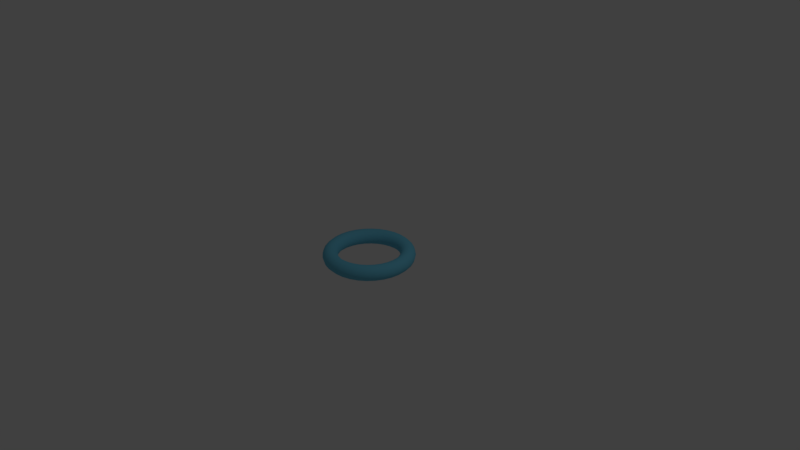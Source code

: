 # Source: Target.blend  (saved by Blender 2.79.0; exported with 4.5.12 LTS)
import bpy
from mathutils import Matrix  # noqa: F401  (used for matrix-valued properties, if any)

bpy.ops.wm.read_factory_settings(use_empty=True)
scene = bpy.context.scene
scene.name = 'Scene'

# ---- collections
col_collection_1 = bpy.data.collections.new('Collection 1'); scene.collection.children.link(col_collection_1)

# ---- materials (node trees are filled in below, after node groups)
mat_target = bpy.data.materials.new('Target')
mat_target.alpha_threshold = 0.0
mat_target.use_transparent_shadow = False
mat_target.diffuse_color = (0.1532, 0.5517, 0.7529, 1.0)
mat_target.specular_color = (0.5351, 0.1353, 1.0)
mat_target.roughness = 0.5

# ---- material node trees

# ---- world
world_world = bpy.data.worlds.new('World'); scene.world = world_world
world_world.color = (0.05088, 0.05088, 0.05088)
world_world.use_sun_shadow = False
world_world.sun_shadow_jitter_overblur = 0.0
world_world.cycles.sampling_method = 'MANUAL'

# ---- cameras
cam_camera = bpy.data.cameras.new('Camera')
cam_camera.clip_end = 100.0
cam_camera.lens = 35.0
cam_camera.sensor_width = 32.0
cam_camera.sensor_height = 18.0
cam_camera.ortho_scale = 7.314
cam_camera.dof.focus_distance = 0.0
cam_camera.dof.aperture_fstop = 128.0

# ---- lights
light_lamp = bpy.data.lights.new('Lamp', 'POINT')
light_lamp.transmission_factor = 0.0
light_lamp.cutoff_distance = 30.0
light_lamp.energy = 100.0
light_lamp.shadow_buffer_clip_start = 1.001
light_lamp.shadow_soft_size = 0.1
light_lamp.shadow_maximum_resolution = 0.006
light_lamp.use_absolute_resolution = True

# ---- meshes
me_torus = bpy.data.meshes.new('Torus')
me_torus.from_pydata([(0.6, 0.0, 0.0), (0.5866, 0.0, 0.05), (0.55, 0.0, 0.0866), (0.5, 0.0, 0.1), (0.45, 0.0, 0.0866), (0.4134, 0.0, 0.05), (0.4, 0.0, 1.225e-17), (0.4134, 0.0, -0.05), (0.45, 0.0, -0.0866), (0.5, 0.0, -0.1), (0.55, 0.0, -0.0866), (0.5866, 0.0, -0.05), (0.5885, 0.1171, 0.0), (0.5753, 0.1144, 0.05), (0.5394, 0.1073, 0.0866), (0.4904, 0.09755, 0.1), (0.4414, 0.08779, 0.0866), (0.4055, 0.08065, 0.05), (0.3923, 0.07804, 1.225e-17), (0.4055, 0.08065, -0.05), (0.4414, 0.08779, -0.0866), (0.4904, 0.09755, -0.1), (0.5394, 0.1073, -0.0866), (0.5753, 0.1144, -0.05), (0.5543, 0.2296, 0.0), (0.542, 0.2245, 0.05), (0.5081, 0.2105, 0.0866), (0.4619, 0.1913, 0.1), (0.4157, 0.1722, 0.0866), (0.3819, 0.1582, 0.05), (0.3696, 0.1531, 1.225e-17), (0.3819, 0.1582, -0.05), (0.4157, 0.1722, -0.0866), (0.4619, 0.1913, -0.1), (0.5081, 0.2105, -0.0866), (0.542, 0.2245, -0.05), (0.4989, 0.3333, 0.0), (0.4877, 0.3259, 0.05), (0.4573, 0.3056, 0.0866), (0.4157, 0.2778, 0.1), (0.3742, 0.25, 0.0866), (0.3437, 0.2297, 0.05), (0.3326, 0.2222, 1.225e-17), (0.3437, 0.2297, -0.05), (0.3742, 0.25, -0.0866), (0.4157, 0.2778, -0.1), (0.4573, 0.3056, -0.0866), (0.4877, 0.3259, -0.05), (0.4243, 0.4243, 0.0), (0.4148, 0.4148, 0.05), (0.3889, 0.3889, 0.0866), (0.3536, 0.3536, 0.1), (0.3182, 0.3182, 0.0866), (0.2923, 0.2923, 0.05), (0.2828, 0.2828, 1.225e-17), (0.2923, 0.2923, -0.05), (0.3182, 0.3182, -0.0866), (0.3536, 0.3536, -0.1), (0.3889, 0.3889, -0.0866), (0.4148, 0.4148, -0.05), (0.3333, 0.4989, 0.0), (0.3259, 0.4877, 0.05), (0.3056, 0.4573, 0.0866), (0.2778, 0.4157, 0.1), (0.25, 0.3742, 0.0866), (0.2297, 0.3437, 0.05), (0.2222, 0.3326, 1.225e-17), (0.2297, 0.3437, -0.05), (0.25, 0.3742, -0.0866), (0.2778, 0.4157, -0.1), (0.3056, 0.4573, -0.0866), (0.3259, 0.4877, -0.05), (0.2296, 0.5543, 0.0), (0.2245, 0.542, 0.05), (0.2105, 0.5081, 0.0866), (0.1913, 0.4619, 0.1), (0.1722, 0.4157, 0.0866), (0.1582, 0.3819, 0.05), (0.1531, 0.3696, 1.225e-17), (0.1582, 0.3819, -0.05), (0.1722, 0.4157, -0.0866), (0.1913, 0.4619, -0.1), (0.2105, 0.5081, -0.0866), (0.2245, 0.542, -0.05), (0.1171, 0.5885, 0.0), (0.1144, 0.5753, 0.05), (0.1073, 0.5394, 0.0866), (0.09755, 0.4904, 0.1), (0.08779, 0.4414, 0.0866), (0.08065, 0.4055, 0.05), (0.07804, 0.3923, 1.225e-17), (0.08065, 0.4055, -0.05), (0.08779, 0.4414, -0.0866), (0.09755, 0.4904, -0.1), (0.1073, 0.5394, -0.0866), (0.1144, 0.5753, -0.05), (4.53e-08, 0.6, 0.0), (4.429e-08, 0.5866, 0.05), (4.152e-08, 0.55, 0.0866), (3.775e-08, 0.5, 0.1), (3.397e-08, 0.45, 0.0866), (3.121e-08, 0.4134, 0.05), (3.02e-08, 0.4, 1.225e-17), (3.121e-08, 0.4134, -0.05), (3.397e-08, 0.45, -0.0866), (3.775e-08, 0.5, -0.1), (4.152e-08, 0.55, -0.0866), (4.429e-08, 0.5866, -0.05), (-0.1171, 0.5885, 0.0), (-0.1144, 0.5753, 0.05), (-0.1073, 0.5394, 0.0866), (-0.09755, 0.4904, 0.1), (-0.08779, 0.4414, 0.0866), (-0.08065, 0.4055, 0.05), (-0.07804, 0.3923, 1.225e-17), (-0.08065, 0.4055, -0.05), (-0.08779, 0.4414, -0.0866), (-0.09755, 0.4904, -0.1), (-0.1073, 0.5394, -0.0866), (-0.1144, 0.5753, -0.05), (-0.2296, 0.5543, 0.0), (-0.2245, 0.542, 0.05), (-0.2105, 0.5081, 0.0866), (-0.1913, 0.4619, 0.1), (-0.1722, 0.4157, 0.0866), (-0.1582, 0.3819, 0.05), (-0.1531, 0.3696, 1.225e-17), (-0.1582, 0.3819, -0.05), (-0.1722, 0.4157, -0.0866), (-0.1913, 0.4619, -0.1), (-0.2105, 0.5081, -0.0866), (-0.2245, 0.542, -0.05), (-0.3333, 0.4989, 0.0), (-0.3259, 0.4877, 0.05), (-0.3056, 0.4573, 0.0866), (-0.2778, 0.4157, 0.1), (-0.25, 0.3742, 0.0866), (-0.2297, 0.3437, 0.05), (-0.2222, 0.3326, 1.225e-17), (-0.2297, 0.3437, -0.05), (-0.25, 0.3742, -0.0866), (-0.2778, 0.4157, -0.1), (-0.3056, 0.4573, -0.0866), (-0.3259, 0.4877, -0.05), (-0.4243, 0.4243, 0.0), (-0.4148, 0.4148, 0.05), (-0.3889, 0.3889, 0.0866), (-0.3536, 0.3536, 0.1), (-0.3182, 0.3182, 0.0866), (-0.2923, 0.2923, 0.05), (-0.2828, 0.2828, 1.225e-17), (-0.2923, 0.2923, -0.05), (-0.3182, 0.3182, -0.0866), (-0.3536, 0.3536, -0.1), (-0.3889, 0.3889, -0.0866), (-0.4148, 0.4148, -0.05), (-0.4989, 0.3333, 0.0), (-0.4877, 0.3259, 0.05), (-0.4573, 0.3056, 0.0866), (-0.4157, 0.2778, 0.1), (-0.3742, 0.25, 0.0866), (-0.3437, 0.2297, 0.05), (-0.3326, 0.2222, 1.225e-17), (-0.3437, 0.2297, -0.05), (-0.3742, 0.25, -0.0866), (-0.4157, 0.2778, -0.1), (-0.4573, 0.3056, -0.0866), (-0.4877, 0.3259, -0.05), (-0.5543, 0.2296, 0.0), (-0.542, 0.2245, 0.05), (-0.5081, 0.2105, 0.0866), (-0.4619, 0.1913, 0.1), (-0.4157, 0.1722, 0.0866), (-0.3819, 0.1582, 0.05), (-0.3696, 0.1531, 1.225e-17), (-0.3819, 0.1582, -0.05), (-0.4157, 0.1722, -0.0866), (-0.4619, 0.1913, -0.1), (-0.5081, 0.2105, -0.0866), (-0.542, 0.2245, -0.05), (-0.5885, 0.1171, 0.0), (-0.5753, 0.1144, 0.05), (-0.5394, 0.1073, 0.0866), (-0.4904, 0.09755, 0.1), (-0.4414, 0.08779, 0.0866), (-0.4055, 0.08065, 0.05), (-0.3923, 0.07804, 1.225e-17), (-0.4055, 0.08065, -0.05), (-0.4414, 0.08779, -0.0866), (-0.4904, 0.09755, -0.1), (-0.5394, 0.1073, -0.0866), (-0.5753, 0.1144, -0.05), (-0.6, 5.245e-08, 0.0), (-0.5866, 5.128e-08, 0.05), (-0.55, 4.808e-08, 0.0866), (-0.5, 4.371e-08, 0.1), (-0.45, 3.934e-08, 0.0866), (-0.4134, 3.614e-08, 0.05), (-0.4, 3.497e-08, 1.225e-17), (-0.4134, 3.614e-08, -0.05), (-0.45, 3.934e-08, -0.0866), (-0.5, 4.371e-08, -0.1), (-0.55, 4.808e-08, -0.0866), (-0.5866, 5.128e-08, -0.05), (-0.5885, -0.1171, 0.0), (-0.5753, -0.1144, 0.05), (-0.5394, -0.1073, 0.0866), (-0.4904, -0.09755, 0.1), (-0.4414, -0.08779, 0.0866), (-0.4055, -0.08065, 0.05), (-0.3923, -0.07804, 1.225e-17), (-0.4055, -0.08065, -0.05), (-0.4414, -0.08779, -0.0866), (-0.4904, -0.09755, -0.1), (-0.5394, -0.1073, -0.0866), (-0.5753, -0.1144, -0.05), (-0.5543, -0.2296, 0.0), (-0.542, -0.2245, 0.05), (-0.5081, -0.2105, 0.0866), (-0.4619, -0.1913, 0.1), (-0.4157, -0.1722, 0.0866), (-0.3819, -0.1582, 0.05), (-0.3696, -0.1531, 1.225e-17), (-0.3819, -0.1582, -0.05), (-0.4157, -0.1722, -0.0866), (-0.4619, -0.1913, -0.1), (-0.5081, -0.2105, -0.0866), (-0.542, -0.2245, -0.05), (-0.4989, -0.3333, 0.0), (-0.4877, -0.3259, 0.05), (-0.4573, -0.3056, 0.0866), (-0.4157, -0.2778, 0.1), (-0.3742, -0.25, 0.0866), (-0.3437, -0.2297, 0.05), (-0.3326, -0.2222, 1.225e-17), (-0.3437, -0.2297, -0.05), (-0.3742, -0.25, -0.0866), (-0.4157, -0.2778, -0.1), (-0.4573, -0.3056, -0.0866), (-0.4877, -0.3259, -0.05), (-0.4243, -0.4243, 0.0), (-0.4148, -0.4148, 0.05), (-0.3889, -0.3889, 0.0866), (-0.3536, -0.3536, 0.1), (-0.3182, -0.3182, 0.0866), (-0.2923, -0.2923, 0.05), (-0.2828, -0.2828, 1.225e-17), (-0.2923, -0.2923, -0.05), (-0.3182, -0.3182, -0.0866), (-0.3536, -0.3536, -0.1), (-0.3889, -0.3889, -0.0866), (-0.4148, -0.4148, -0.05), (-0.3333, -0.4989, 0.0), (-0.3259, -0.4877, 0.05), (-0.3056, -0.4573, 0.0866), (-0.2778, -0.4157, 0.1), (-0.25, -0.3742, 0.0866), (-0.2297, -0.3437, 0.05), (-0.2222, -0.3326, 1.225e-17), (-0.2297, -0.3437, -0.05), (-0.25, -0.3742, -0.0866), (-0.2778, -0.4157, -0.1), (-0.3056, -0.4573, -0.0866), (-0.3259, -0.4877, -0.05), (-0.2296, -0.5543, 0.0), (-0.2245, -0.542, 0.05), (-0.2105, -0.5081, 0.0866), (-0.1913, -0.4619, 0.1), (-0.1722, -0.4157, 0.0866), (-0.1582, -0.3819, 0.05), (-0.1531, -0.3696, 1.225e-17), (-0.1582, -0.3819, -0.05), (-0.1722, -0.4157, -0.0866), (-0.1913, -0.4619, -0.1), (-0.2105, -0.5081, -0.0866), (-0.2245, -0.542, -0.05), (-0.1171, -0.5885, 0.0), (-0.1144, -0.5753, 0.05), (-0.1073, -0.5394, 0.0866), (-0.09755, -0.4904, 0.1), (-0.08779, -0.4414, 0.0866), (-0.08065, -0.4055, 0.05), (-0.07804, -0.3923, 1.225e-17), (-0.08065, -0.4055, -0.05), (-0.08779, -0.4414, -0.0866), (-0.09755, -0.4904, -0.1), (-0.1073, -0.5394, -0.0866), (-0.1144, -0.5753, -0.05), (4.53e-08, -0.6, 0.0), (4.429e-08, -0.5866, 0.05), (4.152e-08, -0.55, 0.0866), (3.775e-08, -0.5, 0.1), (3.397e-08, -0.45, 0.0866), (3.121e-08, -0.4134, 0.05), (3.02e-08, -0.4, 1.225e-17), (3.121e-08, -0.4134, -0.05), (3.397e-08, -0.45, -0.0866), (3.775e-08, -0.5, -0.1), (4.152e-08, -0.55, -0.0866), (4.429e-08, -0.5866, -0.05), (0.1171, -0.5885, 0.0), (0.1144, -0.5753, 0.05), (0.1073, -0.5394, 0.0866), (0.09755, -0.4904, 0.1), (0.08779, -0.4414, 0.0866), (0.08065, -0.4055, 0.05), (0.07804, -0.3923, 1.225e-17), (0.08065, -0.4055, -0.05), (0.08779, -0.4414, -0.0866), (0.09755, -0.4904, -0.1), (0.1073, -0.5394, -0.0866), (0.1144, -0.5753, -0.05), (0.2296, -0.5543, 0.0), (0.2245, -0.542, 0.05), (0.2105, -0.5081, 0.0866), (0.1913, -0.4619, 0.1), (0.1722, -0.4157, 0.0866), (0.1582, -0.3819, 0.05), (0.1531, -0.3696, 1.225e-17), (0.1582, -0.3819, -0.05), (0.1722, -0.4157, -0.0866), (0.1913, -0.4619, -0.1), (0.2105, -0.5081, -0.0866), (0.2245, -0.542, -0.05), (0.3333, -0.4989, 0.0), (0.3259, -0.4877, 0.05), (0.3056, -0.4573, 0.0866), (0.2778, -0.4157, 0.1), (0.25, -0.3742, 0.0866), (0.2297, -0.3437, 0.05), (0.2222, -0.3326, 1.225e-17), (0.2297, -0.3437, -0.05), (0.25, -0.3742, -0.0866), (0.2778, -0.4157, -0.1), (0.3056, -0.4573, -0.0866), (0.3259, -0.4877, -0.05), (0.4243, -0.4243, 0.0), (0.4148, -0.4148, 0.05), (0.3889, -0.3889, 0.0866), (0.3536, -0.3536, 0.1), (0.3182, -0.3182, 0.0866), (0.2923, -0.2923, 0.05), (0.2828, -0.2828, 1.225e-17), (0.2923, -0.2923, -0.05), (0.3182, -0.3182, -0.0866), (0.3536, -0.3536, -0.1), (0.3889, -0.3889, -0.0866), (0.4148, -0.4148, -0.05), (0.4989, -0.3333, 0.0), (0.4877, -0.3259, 0.05), (0.4573, -0.3056, 0.0866), (0.4157, -0.2778, 0.1), (0.3742, -0.25, 0.0866), (0.3437, -0.2297, 0.05), (0.3326, -0.2222, 1.225e-17), (0.3437, -0.2297, -0.05), (0.3742, -0.25, -0.0866), (0.4157, -0.2778, -0.1), (0.4573, -0.3056, -0.0866), (0.4877, -0.3259, -0.05), (0.5543, -0.2296, 0.0), (0.542, -0.2245, 0.05), (0.5081, -0.2105, 0.0866), (0.4619, -0.1913, 0.1), (0.4157, -0.1722, 0.0866), (0.3819, -0.1582, 0.05), (0.3696, -0.1531, 1.225e-17), (0.3819, -0.1582, -0.05), (0.4157, -0.1722, -0.0866), (0.4619, -0.1913, -0.1), (0.5081, -0.2105, -0.0866), (0.542, -0.2245, -0.05), (0.5885, -0.1171, 0.0), (0.5753, -0.1144, 0.05), (0.5394, -0.1073, 0.0866), (0.4904, -0.09755, 0.1), (0.4414, -0.08779, 0.0866), (0.4055, -0.08065, 0.05), (0.3923, -0.07804, 1.225e-17), (0.4055, -0.08065, -0.05), (0.4414, -0.08779, -0.0866), (0.4904, -0.09755, -0.1), (0.5394, -0.1073, -0.0866), (0.5753, -0.1144, -0.05)], [], [(0, 12, 13, 1), (1, 13, 14, 2), (2, 14, 15, 3), (3, 15, 16, 4), (4, 16, 17, 5), (5, 17, 18, 6), (6, 18, 19, 7), (7, 19, 20, 8), (8, 20, 21, 9), (9, 21, 22, 10), (10, 22, 23, 11), (11, 23, 12, 0), (12, 24, 25, 13), (13, 25, 26, 14), (14, 26, 27, 15), (15, 27, 28, 16), (16, 28, 29, 17), (17, 29, 30, 18), (18, 30, 31, 19), (19, 31, 32, 20), (20, 32, 33, 21), (21, 33, 34, 22), (22, 34, 35, 23), (23, 35, 24, 12), (24, 36, 37, 25), (25, 37, 38, 26), (26, 38, 39, 27), (27, 39, 40, 28), (28, 40, 41, 29), (29, 41, 42, 30), (30, 42, 43, 31), (31, 43, 44, 32), (32, 44, 45, 33), (33, 45, 46, 34), (34, 46, 47, 35), (35, 47, 36, 24), (36, 48, 49, 37), (37, 49, 50, 38), (38, 50, 51, 39), (39, 51, 52, 40), (40, 52, 53, 41), (41, 53, 54, 42), (42, 54, 55, 43), (43, 55, 56, 44), (44, 56, 57, 45), (45, 57, 58, 46), (46, 58, 59, 47), (47, 59, 48, 36), (48, 60, 61, 49), (49, 61, 62, 50), (50, 62, 63, 51), (51, 63, 64, 52), (52, 64, 65, 53), (53, 65, 66, 54), (54, 66, 67, 55), (55, 67, 68, 56), (56, 68, 69, 57), (57, 69, 70, 58), (58, 70, 71, 59), (59, 71, 60, 48), (60, 72, 73, 61), (61, 73, 74, 62), (62, 74, 75, 63), (63, 75, 76, 64), (64, 76, 77, 65), (65, 77, 78, 66), (66, 78, 79, 67), (67, 79, 80, 68), (68, 80, 81, 69), (69, 81, 82, 70), (70, 82, 83, 71), (71, 83, 72, 60), (72, 84, 85, 73), (73, 85, 86, 74), (74, 86, 87, 75), (75, 87, 88, 76), (76, 88, 89, 77), (77, 89, 90, 78), (78, 90, 91, 79), (79, 91, 92, 80), (80, 92, 93, 81), (81, 93, 94, 82), (82, 94, 95, 83), (83, 95, 84, 72), (84, 96, 97, 85), (85, 97, 98, 86), (86, 98, 99, 87), (87, 99, 100, 88), (88, 100, 101, 89), (89, 101, 102, 90), (90, 102, 103, 91), (91, 103, 104, 92), (92, 104, 105, 93), (93, 105, 106, 94), (94, 106, 107, 95), (95, 107, 96, 84), (96, 108, 109, 97), (97, 109, 110, 98), (98, 110, 111, 99), (99, 111, 112, 100), (100, 112, 113, 101), (101, 113, 114, 102), (102, 114, 115, 103), (103, 115, 116, 104), (104, 116, 117, 105), (105, 117, 118, 106), (106, 118, 119, 107), (107, 119, 108, 96), (108, 120, 121, 109), (109, 121, 122, 110), (110, 122, 123, 111), (111, 123, 124, 112), (112, 124, 125, 113), (113, 125, 126, 114), (114, 126, 127, 115), (115, 127, 128, 116), (116, 128, 129, 117), (117, 129, 130, 118), (118, 130, 131, 119), (119, 131, 120, 108), (120, 132, 133, 121), (121, 133, 134, 122), (122, 134, 135, 123), (123, 135, 136, 124), (124, 136, 137, 125), (125, 137, 138, 126), (126, 138, 139, 127), (127, 139, 140, 128), (128, 140, 141, 129), (129, 141, 142, 130), (130, 142, 143, 131), (131, 143, 132, 120), (132, 144, 145, 133), (133, 145, 146, 134), (134, 146, 147, 135), (135, 147, 148, 136), (136, 148, 149, 137), (137, 149, 150, 138), (138, 150, 151, 139), (139, 151, 152, 140), (140, 152, 153, 141), (141, 153, 154, 142), (142, 154, 155, 143), (143, 155, 144, 132), (144, 156, 157, 145), (145, 157, 158, 146), (146, 158, 159, 147), (147, 159, 160, 148), (148, 160, 161, 149), (149, 161, 162, 150), (150, 162, 163, 151), (151, 163, 164, 152), (152, 164, 165, 153), (153, 165, 166, 154), (154, 166, 167, 155), (155, 167, 156, 144), (156, 168, 169, 157), (157, 169, 170, 158), (158, 170, 171, 159), (159, 171, 172, 160), (160, 172, 173, 161), (161, 173, 174, 162), (162, 174, 175, 163), (163, 175, 176, 164), (164, 176, 177, 165), (165, 177, 178, 166), (166, 178, 179, 167), (167, 179, 168, 156), (168, 180, 181, 169), (169, 181, 182, 170), (170, 182, 183, 171), (171, 183, 184, 172), (172, 184, 185, 173), (173, 185, 186, 174), (174, 186, 187, 175), (175, 187, 188, 176), (176, 188, 189, 177), (177, 189, 190, 178), (178, 190, 191, 179), (179, 191, 180, 168), (180, 192, 193, 181), (181, 193, 194, 182), (182, 194, 195, 183), (183, 195, 196, 184), (184, 196, 197, 185), (185, 197, 198, 186), (186, 198, 199, 187), (187, 199, 200, 188), (188, 200, 201, 189), (189, 201, 202, 190), (190, 202, 203, 191), (191, 203, 192, 180), (192, 204, 205, 193), (193, 205, 206, 194), (194, 206, 207, 195), (195, 207, 208, 196), (196, 208, 209, 197), (197, 209, 210, 198), (198, 210, 211, 199), (199, 211, 212, 200), (200, 212, 213, 201), (201, 213, 214, 202), (202, 214, 215, 203), (203, 215, 204, 192), (204, 216, 217, 205), (205, 217, 218, 206), (206, 218, 219, 207), (207, 219, 220, 208), (208, 220, 221, 209), (209, 221, 222, 210), (210, 222, 223, 211), (211, 223, 224, 212), (212, 224, 225, 213), (213, 225, 226, 214), (214, 226, 227, 215), (215, 227, 216, 204), (216, 228, 229, 217), (217, 229, 230, 218), (218, 230, 231, 219), (219, 231, 232, 220), (220, 232, 233, 221), (221, 233, 234, 222), (222, 234, 235, 223), (223, 235, 236, 224), (224, 236, 237, 225), (225, 237, 238, 226), (226, 238, 239, 227), (227, 239, 228, 216), (228, 240, 241, 229), (229, 241, 242, 230), (230, 242, 243, 231), (231, 243, 244, 232), (232, 244, 245, 233), (233, 245, 246, 234), (234, 246, 247, 235), (235, 247, 248, 236), (236, 248, 249, 237), (237, 249, 250, 238), (238, 250, 251, 239), (239, 251, 240, 228), (240, 252, 253, 241), (241, 253, 254, 242), (242, 254, 255, 243), (243, 255, 256, 244), (244, 256, 257, 245), (245, 257, 258, 246), (246, 258, 259, 247), (247, 259, 260, 248), (248, 260, 261, 249), (249, 261, 262, 250), (250, 262, 263, 251), (251, 263, 252, 240), (252, 264, 265, 253), (253, 265, 266, 254), (254, 266, 267, 255), (255, 267, 268, 256), (256, 268, 269, 257), (257, 269, 270, 258), (258, 270, 271, 259), (259, 271, 272, 260), (260, 272, 273, 261), (261, 273, 274, 262), (262, 274, 275, 263), (263, 275, 264, 252), (264, 276, 277, 265), (265, 277, 278, 266), (266, 278, 279, 267), (267, 279, 280, 268), (268, 280, 281, 269), (269, 281, 282, 270), (270, 282, 283, 271), (271, 283, 284, 272), (272, 284, 285, 273), (273, 285, 286, 274), (274, 286, 287, 275), (275, 287, 276, 264), (276, 288, 289, 277), (277, 289, 290, 278), (278, 290, 291, 279), (279, 291, 292, 280), (280, 292, 293, 281), (281, 293, 294, 282), (282, 294, 295, 283), (283, 295, 296, 284), (284, 296, 297, 285), (285, 297, 298, 286), (286, 298, 299, 287), (287, 299, 288, 276), (288, 300, 301, 289), (289, 301, 302, 290), (290, 302, 303, 291), (291, 303, 304, 292), (292, 304, 305, 293), (293, 305, 306, 294), (294, 306, 307, 295), (295, 307, 308, 296), (296, 308, 309, 297), (297, 309, 310, 298), (298, 310, 311, 299), (299, 311, 300, 288), (300, 312, 313, 301), (301, 313, 314, 302), (302, 314, 315, 303), (303, 315, 316, 304), (304, 316, 317, 305), (305, 317, 318, 306), (306, 318, 319, 307), (307, 319, 320, 308), (308, 320, 321, 309), (309, 321, 322, 310), (310, 322, 323, 311), (311, 323, 312, 300), (312, 324, 325, 313), (313, 325, 326, 314), (314, 326, 327, 315), (315, 327, 328, 316), (316, 328, 329, 317), (317, 329, 330, 318), (318, 330, 331, 319), (319, 331, 332, 320), (320, 332, 333, 321), (321, 333, 334, 322), (322, 334, 335, 323), (323, 335, 324, 312), (324, 336, 337, 325), (325, 337, 338, 326), (326, 338, 339, 327), (327, 339, 340, 328), (328, 340, 341, 329), (329, 341, 342, 330), (330, 342, 343, 331), (331, 343, 344, 332), (332, 344, 345, 333), (333, 345, 346, 334), (334, 346, 347, 335), (335, 347, 336, 324), (336, 348, 349, 337), (337, 349, 350, 338), (338, 350, 351, 339), (339, 351, 352, 340), (340, 352, 353, 341), (341, 353, 354, 342), (342, 354, 355, 343), (343, 355, 356, 344), (344, 356, 357, 345), (345, 357, 358, 346), (346, 358, 359, 347), (347, 359, 348, 336), (348, 360, 361, 349), (349, 361, 362, 350), (350, 362, 363, 351), (351, 363, 364, 352), (352, 364, 365, 353), (353, 365, 366, 354), (354, 366, 367, 355), (355, 367, 368, 356), (356, 368, 369, 357), (357, 369, 370, 358), (358, 370, 371, 359), (359, 371, 360, 348), (360, 372, 373, 361), (361, 373, 374, 362), (362, 374, 375, 363), (363, 375, 376, 364), (364, 376, 377, 365), (365, 377, 378, 366), (366, 378, 379, 367), (367, 379, 380, 368), (368, 380, 381, 369), (369, 381, 382, 370), (370, 382, 383, 371), (371, 383, 372, 360), (372, 0, 1, 373), (373, 1, 2, 374), (374, 2, 3, 375), (375, 3, 4, 376), (376, 4, 5, 377), (377, 5, 6, 378), (378, 6, 7, 379), (379, 7, 8, 380), (380, 8, 9, 381), (381, 9, 10, 382), (382, 10, 11, 383), (383, 11, 0, 372)])
me_torus.polygons.foreach_set('use_smooth', [True] * 384)
me_torus.materials.append(mat_target)
me_torus.use_remesh_preserve_volume = False
me_torus.use_remesh_preserve_attributes = False
me_torus.use_mirror_vertex_groups = False
me_torus.update()

# ---- objects
ob_torus = bpy.data.objects.new('Torus', me_torus)
ob_lamp = bpy.data.objects.new('Lamp', light_lamp)
ob_camera = bpy.data.objects.new('Camera', cam_camera)

# ---- transforms, parenting, visibility, modifiers, constraints
ob_torus.location = (0.0, 0.0, 0.0)
ob_torus.lineart.crease_threshold = 0.0
ob_lamp.location = (4.076, 1.005, 5.904)
ob_lamp.rotation_euler = (0.6503, 0.05522, 1.866)
ob_lamp.lock_rotations_4d = False
ob_lamp.empty_display_type = 'ARROWS'
ob_lamp.color = (0.0, 0.0, 0.0, 0.0)
ob_lamp.lineart.crease_threshold = 0.0
ob_camera.location = (7.481, -6.508, 5.344)
ob_camera.rotation_euler = (1.109, 0.0, 0.8149)
ob_camera.lock_rotations_4d = False
ob_camera.empty_display_type = 'ARROWS'
ob_camera.color = (0.0, 0.0, 0.0, 0.0)
ob_camera.display_type = 'WIRE'
ob_camera.lineart.crease_threshold = 0.0

# ---- collection membership
col_collection_1.objects.link(ob_torus)
col_collection_1.objects.link(ob_lamp)
col_collection_1.objects.link(ob_camera)

# ---- scene / render settings (as saved in the file)
scene.camera = ob_camera
scene.frame_start = 1; scene.frame_end = 250; scene.frame_set(1)
scene.render.engine = 'BLENDER_EEVEE_NEXT'
scene.render.resolution_percentage = 50
scene.render.dither_intensity = 0.0
scene.cycles.use_denoising = False
scene.cycles.samples = 128
scene.cycles.sampling_pattern = 'TABULATED_SOBOL'
scene.cycles.use_adaptive_sampling = False
scene.cycles.use_light_tree = False
scene.cycles.blur_glossy = 0.0
scene.cycles.sample_clamp_indirect = 0.0
scene.view_settings.view_transform = 'Standard'
bpy.context.view_layer.update()
